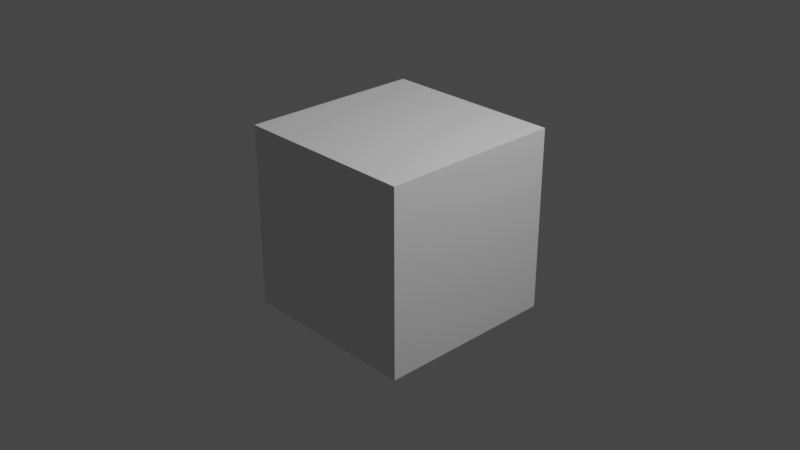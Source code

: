 # Source: Shield.blend  (saved by Blender 3.3.6; exported with 4.5.12 LTS)
import bpy
from mathutils import Matrix  # noqa: F401  (used for matrix-valued properties, if any)

bpy.ops.wm.read_factory_settings(use_empty=True)
scene = bpy.context.scene
scene.name = 'Scene'

# ---- collections
col_collection = bpy.data.collections.new('Collection'); scene.collection.children.link(col_collection)

# ---- materials (node trees are filled in below, after node groups)
mat_material = bpy.data.materials.new('Material')
mat_material.alpha_threshold = 0.0
mat_material.use_transparent_shadow = False
mat_material.roughness = 0.5
mat_material.line_color = (0.0, 0.0, 0.0, 1.0)

# ---- material node trees
mat_material.use_nodes = True; mat_material.node_tree.nodes.clear()
_N = mat_material.node_tree.nodes; _L = mat_material.node_tree.links
n0 = _N.new('ShaderNodeOutputMaterial'); n0.name = 'Material Output'; n0.location = (300, 300)
n1 = _N.new('ShaderNodeBsdfPrincipled'); n1.name = 'Principled BSDF'; n1.location = (10, 300)
n1.distribution = 'GGX'
n1.subsurface_method = 'RANDOM_WALK_SKIN'
n1.inputs[3].default_value = 1.45
n1.inputs[27].default_value = (0.0, 0.0, 0.0, 1.0)
n1.inputs[28].default_value = 1.0
_L.new(n1.outputs[0], n0.inputs[0])
n0.is_active_output = True

# ---- world
world_world = bpy.data.worlds.new('World'); scene.world = world_world
world_world.use_nodes = True; world_world.node_tree.nodes.clear()
_N = world_world.node_tree.nodes; _L = world_world.node_tree.links
n0 = _N.new('ShaderNodeOutputWorld'); n0.name = 'World Output'; n0.location = (300, 300)
n1 = _N.new('ShaderNodeBackground'); n1.name = 'Background'; n1.location = (10, 300)
n1.inputs[0].default_value = (0.05088, 0.05088, 0.05088, 1.0)
_L.new(n1.outputs[0], n0.inputs[0])
n0.is_active_output = True
world_world.color = (0.05088, 0.05088, 0.05088)
world_world.use_sun_shadow = False
world_world.sun_shadow_jitter_overblur = 0.0

# ---- cameras
cam_camera = bpy.data.cameras.new('Camera')
cam_camera.clip_end = 100.0
cam_camera.ortho_scale = 7.314

# ---- lights
light_light = bpy.data.lights.new('Light', 'POINT')
light_light.transmission_factor = 0.0
light_light.energy = 1000.0
light_light.shadow_soft_size = 0.1
light_light.shadow_maximum_resolution = 0.006
light_light.use_absolute_resolution = True

# ---- meshes
me_cube = bpy.data.meshes.new('Cube')
me_cube.from_pydata([(1.0, 1.0, 1.0), (1.0, 1.0, -1.0), (1.0, -1.0, 1.0), (1.0, -1.0, -1.0), (-1.0, 1.0, 1.0), (-1.0, 1.0, -1.0), (-1.0, -1.0, 1.0), (-1.0, -1.0, -1.0)], [], [(0, 4, 6, 2), (3, 2, 6, 7), (7, 6, 4, 5), (5, 1, 3, 7), (1, 0, 2, 3), (5, 4, 0, 1)])
_uv = me_cube.uv_layers.new(name='UVMap')
_uv.uv.foreach_set('vector', [0.625, 0.5, 0.875, 0.5, 0.875, 0.75, 0.625, 0.75, 0.375, 0.75, 0.625, 0.75, 0.625, 1.0, 0.375, 1.0, 0.375, 0.0, 0.625, 0.0, 0.625, 0.25, 0.375, 0.25, 0.125, 0.5, 0.375, 0.5, 0.375, 0.75, 0.125, 0.75, 0.375, 0.5, 0.625, 0.5, 0.625, 0.75, 0.375, 0.75, 0.375, 0.25, 0.625, 0.25, 0.625, 0.5, 0.375, 0.5])
me_cube.materials.append(mat_material)
me_cube.use_mirror_vertex_groups = False
me_cube.update()

# ---- objects
ob_cube = bpy.data.objects.new('Cube', me_cube)
ob_light = bpy.data.objects.new('Light', light_light)
ob_camera = bpy.data.objects.new('Camera', cam_camera)

# ---- transforms, parenting, visibility, modifiers, constraints
ob_cube.location = (0.0, 0.0, 0.0)
ob_cube.lock_rotations_4d = False
ob_cube.empty_display_type = 'ARROWS'
ob_cube.lineart.crease_threshold = 0.0
ob_light.location = (4.076, 1.005, 5.904)
ob_light.rotation_euler = (0.6503, 0.05522, 1.866)
ob_light.lock_rotations_4d = False
ob_light.empty_display_type = 'ARROWS'
ob_light.color = (0.0, 0.0, 0.0, 0.0)
ob_light.lineart.crease_threshold = 0.0
ob_camera.location = (7.359, -6.926, 4.958)
ob_camera.rotation_euler = (1.109, 0.0, 0.8149)
ob_camera.lock_rotations_4d = False
ob_camera.empty_display_type = 'ARROWS'
ob_camera.color = (0.0, 0.0, 0.0, 0.0)
ob_camera.display_type = 'WIRE'
ob_camera.lineart.crease_threshold = 0.0

# ---- collection membership
col_collection.objects.link(ob_cube)
col_collection.objects.link(ob_light)
col_collection.objects.link(ob_camera)

# ---- scene / render settings (as saved in the file)
scene.camera = ob_camera
scene.frame_start = 1; scene.frame_end = 250; scene.frame_set(1)
scene.render.engine = 'BLENDER_EEVEE_NEXT'
scene.cycles.sampling_pattern = 'TABULATED_SOBOL'
scene.cycles.use_light_tree = False
scene.view_settings.view_transform = 'Filmic'
bpy.context.view_layer.update()
